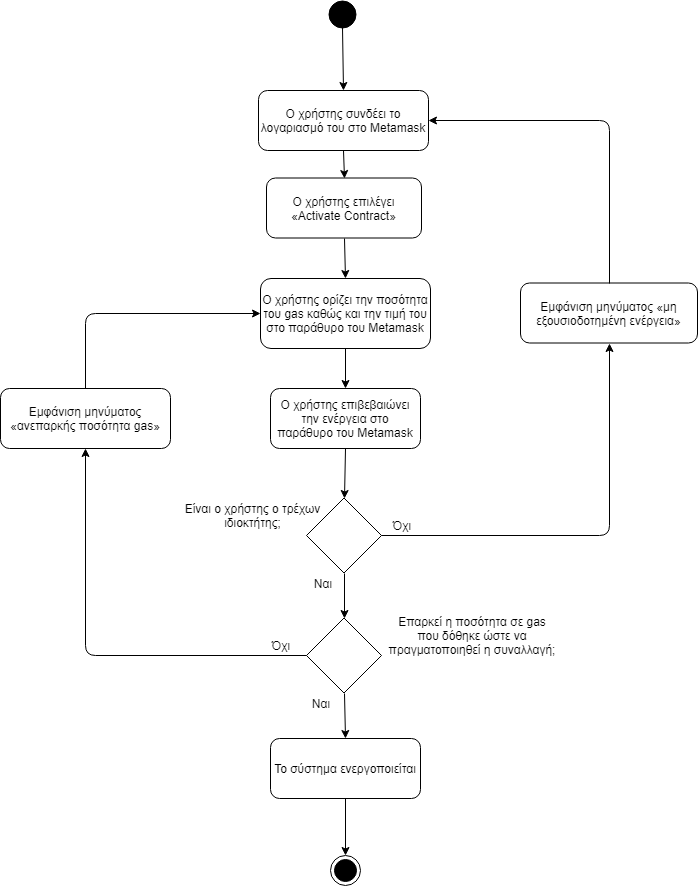

The diagram above was exported from draw.io. Its source (the exported page's mxGraphModel, read from the mxfile embedded in the PNG):
<mxGraphModel dx="1394" dy="-467" grid="1" gridSize="10" guides="1" tooltips="1" connect="1" arrows="1" fold="1" page="1" pageScale="1" pageWidth="827" pageHeight="1169" math="0" shadow="0">
  <root>
    <mxCell id="0" />
    <mxCell id="1" parent="0" />
    <mxCell id="jA-z4flan81q4guWQczt-1" value="" style="ellipse;whiteSpace=wrap;html=1;aspect=fixed;fillColor=#000000;gradientColor=none;" parent="1" vertex="1">
      <mxGeometry x="398" y="1200" width="27" height="27" as="geometry" />
    </mxCell>
    <mxCell id="jA-z4flan81q4guWQczt-2" value="Ο χρήστης επιλέγει «Activate Contract»" style="rounded=1;whiteSpace=wrap;html=1;fillColor=#ffffff;gradientColor=none;" parent="1" vertex="1">
      <mxGeometry x="336" y="1377.5" width="155" height="60" as="geometry" />
    </mxCell>
    <mxCell id="jA-z4flan81q4guWQczt-4" value="Ο χρήστης ορίζει την ποσότητα του gas καθώς και την τιμή του στο παράθυρο του Metamask" style="rounded=1;whiteSpace=wrap;html=1;fillColor=#ffffff;gradientColor=none;" parent="1" vertex="1">
      <mxGeometry x="330" y="1478" width="170" height="70" as="geometry" />
    </mxCell>
    <mxCell id="jA-z4flan81q4guWQczt-5" value="Ο χρήστης επιβεβαιώνει την ενέργεια στο παράθυρο του Metamask" style="rounded=1;whiteSpace=wrap;html=1;fillColor=#ffffff;gradientColor=none;" parent="1" vertex="1">
      <mxGeometry x="340" y="1588" width="150" height="60" as="geometry" />
    </mxCell>
    <mxCell id="jA-z4flan81q4guWQczt-6" value="" style="rhombus;whiteSpace=wrap;html=1;fillColor=#ffffff;gradientColor=none;" parent="1" vertex="1">
      <mxGeometry x="376" y="1697.5" width="75" height="75" as="geometry" />
    </mxCell>
    <mxCell id="jA-z4flan81q4guWQczt-7" value="Είναι ο χρήστης ο τρέχων ιδιοκτήτης;" style="text;html=1;strokeColor=none;fillColor=none;align=center;verticalAlign=middle;whiteSpace=wrap;rounded=0;" parent="1" vertex="1">
      <mxGeometry x="232.5" y="1695" width="179" height="40" as="geometry" />
    </mxCell>
    <mxCell id="jA-z4flan81q4guWQczt-8" value="Όχι" style="text;html=1;strokeColor=none;fillColor=none;align=center;verticalAlign=middle;whiteSpace=wrap;rounded=0;" parent="1" vertex="1">
      <mxGeometry x="450.5" y="1715" width="40" height="20" as="geometry" />
    </mxCell>
    <mxCell id="jA-z4flan81q4guWQczt-11" value="Ναι" style="text;html=1;strokeColor=none;fillColor=none;align=center;verticalAlign=middle;whiteSpace=wrap;rounded=0;" parent="1" vertex="1">
      <mxGeometry x="371.5" y="1772.5" width="40" height="20" as="geometry" />
    </mxCell>
    <mxCell id="jA-z4flan81q4guWQczt-14" value="Το σύστημα ενεργοποιείται" style="rounded=1;whiteSpace=wrap;html=1;fillColor=#ffffff;gradientColor=none;" parent="1" vertex="1">
      <mxGeometry x="340" y="1938" width="150" height="60" as="geometry" />
    </mxCell>
    <mxCell id="jA-z4flan81q4guWQczt-15" value="" style="rhombus;whiteSpace=wrap;html=1;aspect=fixed;" parent="1" vertex="1">
      <mxGeometry x="376" y="1817.5" width="75" height="75" as="geometry" />
    </mxCell>
    <mxCell id="jA-z4flan81q4guWQczt-16" value="Όχι" style="text;html=1;strokeColor=none;fillColor=none;align=center;verticalAlign=middle;whiteSpace=wrap;rounded=0;" parent="1" vertex="1">
      <mxGeometry x="330" y="1835" width="40" height="20" as="geometry" />
    </mxCell>
    <mxCell id="jA-z4flan81q4guWQczt-17" value="Ο χρήστης συνδέει το λογαριασμό του στο Metamask" style="rounded=1;whiteSpace=wrap;html=1;fillColor=#ffffff;gradientColor=none;" parent="1" vertex="1">
      <mxGeometry x="328" y="1290" width="170" height="60" as="geometry" />
    </mxCell>
    <mxCell id="jA-z4flan81q4guWQczt-18" value="Ναι" style="text;html=1;strokeColor=none;fillColor=none;align=center;verticalAlign=middle;whiteSpace=wrap;rounded=0;" parent="1" vertex="1">
      <mxGeometry x="370" y="1892.5" width="40" height="20" as="geometry" />
    </mxCell>
    <mxCell id="jA-z4flan81q4guWQczt-20" value="Εμφάνιση μηνύματος «μη εξουσιοδοτημένη ενέργεια»" style="rounded=1;whiteSpace=wrap;html=1;fillColor=#ffffff;gradientColor=none;" parent="1" vertex="1">
      <mxGeometry x="590" y="1482.5" width="177" height="60" as="geometry" />
    </mxCell>
    <mxCell id="jA-z4flan81q4guWQczt-21" value="Εμφάνιση μηνύματος «ανεπαρκής ποσότητα gas»" style="rounded=1;whiteSpace=wrap;html=1;" parent="1" vertex="1">
      <mxGeometry x="70" y="1588" width="170" height="60" as="geometry" />
    </mxCell>
    <mxCell id="jA-z4flan81q4guWQczt-22" value="Επαρκεί η ποσότητα σε gas που δόθηκε ώστε να πραγματοποιηθεί η συναλλαγή;" style="text;html=1;strokeColor=none;fillColor=none;align=center;verticalAlign=middle;whiteSpace=wrap;rounded=0;" parent="1" vertex="1">
      <mxGeometry x="457" y="1805" width="170" height="60" as="geometry" />
    </mxCell>
    <mxCell id="jA-z4flan81q4guWQczt-23" value="" style="endArrow=classic;html=1;exitX=0.5;exitY=1;exitDx=0;exitDy=0;entryX=0.5;entryY=0;entryDx=0;entryDy=0;" parent="1" source="jA-z4flan81q4guWQczt-1" target="jA-z4flan81q4guWQczt-17" edge="1">
      <mxGeometry width="50" height="50" relative="1" as="geometry">
        <mxPoint x="530" y="1252" as="sourcePoint" />
        <mxPoint x="580" y="1202" as="targetPoint" />
      </mxGeometry>
    </mxCell>
    <mxCell id="jA-z4flan81q4guWQczt-25" value="" style="endArrow=classic;html=1;exitX=0.5;exitY=1;exitDx=0;exitDy=0;entryX=0.5;entryY=0;entryDx=0;entryDy=0;" parent="1" source="jA-z4flan81q4guWQczt-17" target="jA-z4flan81q4guWQczt-2" edge="1">
      <mxGeometry width="50" height="50" relative="1" as="geometry">
        <mxPoint x="422" y="1237" as="sourcePoint" />
        <mxPoint x="423" y="1300" as="targetPoint" />
      </mxGeometry>
    </mxCell>
    <mxCell id="jA-z4flan81q4guWQczt-26" value="" style="endArrow=classic;html=1;exitX=0.5;exitY=1;exitDx=0;exitDy=0;entryX=0.5;entryY=0;entryDx=0;entryDy=0;" parent="1" source="jA-z4flan81q4guWQczt-2" target="jA-z4flan81q4guWQczt-4" edge="1">
      <mxGeometry width="50" height="50" relative="1" as="geometry">
        <mxPoint x="432" y="1247" as="sourcePoint" />
        <mxPoint x="433" y="1310" as="targetPoint" />
      </mxGeometry>
    </mxCell>
    <mxCell id="jA-z4flan81q4guWQczt-27" value="" style="endArrow=classic;html=1;exitX=0.5;exitY=1;exitDx=0;exitDy=0;entryX=0.5;entryY=0;entryDx=0;entryDy=0;" parent="1" source="jA-z4flan81q4guWQczt-4" target="jA-z4flan81q4guWQczt-5" edge="1">
      <mxGeometry width="50" height="50" relative="1" as="geometry">
        <mxPoint x="442" y="1257" as="sourcePoint" />
        <mxPoint x="443" y="1320" as="targetPoint" />
      </mxGeometry>
    </mxCell>
    <mxCell id="jA-z4flan81q4guWQczt-28" value="" style="endArrow=classic;html=1;exitX=0.5;exitY=1;exitDx=0;exitDy=0;entryX=0.5;entryY=0;entryDx=0;entryDy=0;" parent="1" source="jA-z4flan81q4guWQczt-5" target="jA-z4flan81q4guWQczt-6" edge="1">
      <mxGeometry width="50" height="50" relative="1" as="geometry">
        <mxPoint x="452" y="1267" as="sourcePoint" />
        <mxPoint x="453" y="1330" as="targetPoint" />
      </mxGeometry>
    </mxCell>
    <mxCell id="jA-z4flan81q4guWQczt-29" value="" style="endArrow=classic;html=1;exitX=0.5;exitY=1;exitDx=0;exitDy=0;entryX=0.5;entryY=0;entryDx=0;entryDy=0;" parent="1" source="jA-z4flan81q4guWQczt-6" target="jA-z4flan81q4guWQczt-15" edge="1">
      <mxGeometry width="50" height="50" relative="1" as="geometry">
        <mxPoint x="424" y="1658" as="sourcePoint" />
        <mxPoint x="424" y="1708" as="targetPoint" />
      </mxGeometry>
    </mxCell>
    <mxCell id="jA-z4flan81q4guWQczt-30" value="" style="endArrow=classic;html=1;exitX=0.5;exitY=1;exitDx=0;exitDy=0;entryX=0.5;entryY=0;entryDx=0;entryDy=0;" parent="1" source="jA-z4flan81q4guWQczt-15" target="jA-z4flan81q4guWQczt-14" edge="1">
      <mxGeometry width="50" height="50" relative="1" as="geometry">
        <mxPoint x="434" y="1668" as="sourcePoint" />
        <mxPoint x="434" y="1718" as="targetPoint" />
      </mxGeometry>
    </mxCell>
    <mxCell id="jA-z4flan81q4guWQczt-31" value="" style="endArrow=classic;html=1;exitX=0.5;exitY=1;exitDx=0;exitDy=0;entryX=0.5;entryY=0;entryDx=0;entryDy=0;" parent="1" source="jA-z4flan81q4guWQczt-14" target="wqZYvM9WFCSDXpUoQEnT-1" edge="1">
      <mxGeometry width="50" height="50" relative="1" as="geometry">
        <mxPoint x="444" y="1678" as="sourcePoint" />
        <mxPoint x="416" y="2050" as="targetPoint" />
      </mxGeometry>
    </mxCell>
    <mxCell id="jA-z4flan81q4guWQczt-32" value="" style="endArrow=classic;html=1;entryX=0.5;entryY=1;entryDx=0;entryDy=0;exitX=1;exitY=0.5;exitDx=0;exitDy=0;" parent="1" source="jA-z4flan81q4guWQczt-6" target="jA-z4flan81q4guWQczt-20" edge="1">
      <mxGeometry width="50" height="50" relative="1" as="geometry">
        <mxPoint x="550" y="1660" as="sourcePoint" />
        <mxPoint x="454" y="1738" as="targetPoint" />
        <Array as="points">
          <mxPoint x="679" y="1735" />
        </Array>
      </mxGeometry>
    </mxCell>
    <mxCell id="jA-z4flan81q4guWQczt-33" value="" style="endArrow=classic;html=1;exitX=0;exitY=0.5;exitDx=0;exitDy=0;entryX=0.5;entryY=1;entryDx=0;entryDy=0;" parent="1" source="jA-z4flan81q4guWQczt-15" target="jA-z4flan81q4guWQczt-21" edge="1">
      <mxGeometry width="50" height="50" relative="1" as="geometry">
        <mxPoint x="464" y="1698" as="sourcePoint" />
        <mxPoint x="464" y="1748" as="targetPoint" />
        <Array as="points">
          <mxPoint x="155" y="1855" />
        </Array>
      </mxGeometry>
    </mxCell>
    <mxCell id="jA-z4flan81q4guWQczt-34" value="" style="endArrow=classic;html=1;exitX=0.5;exitY=0;exitDx=0;exitDy=0;entryX=1;entryY=0.5;entryDx=0;entryDy=0;" parent="1" source="jA-z4flan81q4guWQczt-20" target="jA-z4flan81q4guWQczt-17" edge="1">
      <mxGeometry width="50" height="50" relative="1" as="geometry">
        <mxPoint x="474" y="1708" as="sourcePoint" />
        <mxPoint x="474" y="1758" as="targetPoint" />
        <Array as="points">
          <mxPoint x="679" y="1320" />
        </Array>
      </mxGeometry>
    </mxCell>
    <mxCell id="jA-z4flan81q4guWQczt-35" value="" style="endArrow=classic;html=1;exitX=0.5;exitY=0;exitDx=0;exitDy=0;entryX=0;entryY=0.5;entryDx=0;entryDy=0;" parent="1" source="jA-z4flan81q4guWQczt-21" target="jA-z4flan81q4guWQczt-4" edge="1">
      <mxGeometry width="50" height="50" relative="1" as="geometry">
        <mxPoint x="484" y="1718" as="sourcePoint" />
        <mxPoint x="484" y="1768" as="targetPoint" />
        <Array as="points">
          <mxPoint x="155" y="1513" />
        </Array>
      </mxGeometry>
    </mxCell>
    <mxCell id="wqZYvM9WFCSDXpUoQEnT-1" value="" style="ellipse;html=1;shape=endState;fillColor=#000000;strokeColor=#000000;" vertex="1" parent="1">
      <mxGeometry x="400" y="2055" width="30" height="30" as="geometry" />
    </mxCell>
  </root>
</mxGraphModel>